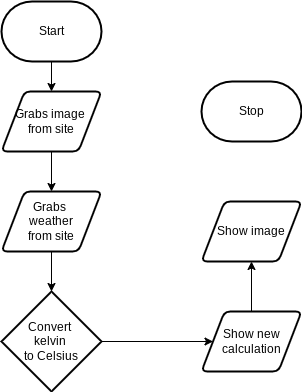

The diagram above was exported from draw.io. Its source (the exported page's mxGraphModel, read from the mxfile embedded in the PNG):
<mxGraphModel dx="1074" dy="741" grid="1" gridSize="10" guides="1" tooltips="1" connect="1" arrows="1" fold="1" page="1" pageScale="1" pageWidth="850" pageHeight="1100" math="0" shadow="0">
  <root>
    <mxCell id="0" />
    <mxCell id="1" parent="0" />
    <mxCell id="5" style="edgeStyle=none;html=1;" edge="1" parent="1" source="2" target="3">
      <mxGeometry relative="1" as="geometry" />
    </mxCell>
    <mxCell id="2" value="Start" style="strokeWidth=2;html=1;shape=mxgraph.flowchart.terminator;whiteSpace=wrap;" vertex="1" parent="1">
      <mxGeometry x="110" y="40" width="100" height="60" as="geometry" />
    </mxCell>
    <mxCell id="6" style="edgeStyle=none;html=1;" edge="1" parent="1" source="3" target="4">
      <mxGeometry relative="1" as="geometry" />
    </mxCell>
    <mxCell id="3" value="Grabs image&amp;nbsp;&lt;br&gt;from site" style="shape=parallelogram;html=1;strokeWidth=2;perimeter=parallelogramPerimeter;whiteSpace=wrap;rounded=1;arcSize=12;size=0.23;" vertex="1" parent="1">
      <mxGeometry x="110" y="130" width="100" height="60" as="geometry" />
    </mxCell>
    <mxCell id="8" style="edgeStyle=none;html=1;entryX=0.5;entryY=0;entryDx=0;entryDy=0;entryPerimeter=0;" edge="1" parent="1" source="4" target="7">
      <mxGeometry relative="1" as="geometry" />
    </mxCell>
    <mxCell id="4" value="Grabs &lt;br&gt;weather&lt;br&gt;from site" style="shape=parallelogram;html=1;strokeWidth=2;perimeter=parallelogramPerimeter;whiteSpace=wrap;rounded=1;arcSize=12;size=0.23;" vertex="1" parent="1">
      <mxGeometry x="110" y="230" width="100" height="60" as="geometry" />
    </mxCell>
    <mxCell id="11" style="edgeStyle=none;html=1;" edge="1" parent="1" source="7" target="9">
      <mxGeometry relative="1" as="geometry" />
    </mxCell>
    <mxCell id="7" value="Convert &lt;br&gt;kelvin &lt;br&gt;to Celsius" style="strokeWidth=2;html=1;shape=mxgraph.flowchart.decision;whiteSpace=wrap;" vertex="1" parent="1">
      <mxGeometry x="110" y="330" width="100" height="100" as="geometry" />
    </mxCell>
    <mxCell id="12" style="edgeStyle=none;html=1;" edge="1" parent="1" source="9" target="10">
      <mxGeometry relative="1" as="geometry" />
    </mxCell>
    <mxCell id="9" value="Show new calculation" style="shape=parallelogram;html=1;strokeWidth=2;perimeter=parallelogramPerimeter;whiteSpace=wrap;rounded=1;arcSize=12;size=0.23;" vertex="1" parent="1">
      <mxGeometry x="310" y="350" width="100" height="60" as="geometry" />
    </mxCell>
    <mxCell id="10" value="Show image" style="shape=parallelogram;html=1;strokeWidth=2;perimeter=parallelogramPerimeter;whiteSpace=wrap;rounded=1;arcSize=12;size=0.23;" vertex="1" parent="1">
      <mxGeometry x="310" y="240" width="100" height="60" as="geometry" />
    </mxCell>
    <mxCell id="13" value="Stop" style="strokeWidth=2;html=1;shape=mxgraph.flowchart.terminator;whiteSpace=wrap;" vertex="1" parent="1">
      <mxGeometry x="310" y="120" width="100" height="60" as="geometry" />
    </mxCell>
  </root>
</mxGraphModel>